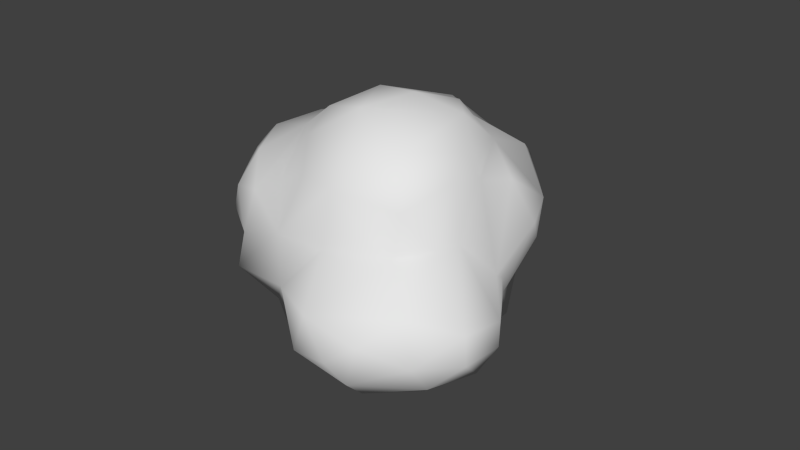 # Source: Stuffing.blend  (saved by Blender 2.68.0; exported with 4.5.12 LTS)
import bpy
from mathutils import Matrix  # noqa: F401  (used for matrix-valued properties, if any)

bpy.ops.wm.read_factory_settings(use_empty=True)
scene = bpy.context.scene
scene.name = 'Scene'

# ---- collections
col_collection_1 = bpy.data.collections.new('Collection 1'); scene.collection.children.link(col_collection_1)

# ---- world
world_world = bpy.data.worlds.new('World'); scene.world = world_world
world_world.color = (0.05088, 0.05088, 0.05088)
world_world.use_sun_shadow = False
world_world.sun_shadow_jitter_overblur = 0.0
world_world.cycles.sampling_method = 'MANUAL'
world_world.cycles.sample_map_resolution = 256

# ---- meshes
me_icosphere_001 = bpy.data.meshes.new('Icosphere.001')
me_icosphere_001.from_pydata([(1.013, 0.6645, -0.2039), (-1.339, -0.7885, 0.6446), (0.4007, 1.391, 0.2091), (0.03743, 0.1819, 1.337), (1.651, 0.01846, -0.6455), (-1.644, -0.3989, -0.008021), (0.7064, 0.8686, 0.6299), (-0.1423, 0.7109, 1.131), (-1.267, -0.327, 0.7679), (0.5487, 0.6256, -1.158), (1.444, 0.4378, -0.66), (0.6286, -0.9478, 0.2084), (-1.366, -0.2659, -0.2842), (-1.168, -0.7469, -0.4034), (-0.9537, -1.318, 0.2167), (0.8069, -0.5994, 0.8939), (0.1955, 0.9202, 0.8223), (1.229, -0.1833, -1.128), (-0.2307, -1.024, -1.056), (0.1148, -1.085, -1.111), (-0.435, -1.481, -0.4065), (-1.541, 0.7053, -0.2267), (-0.9865, -1.353, -0.02458), (-1.591, 0.5056, 0.008429), (0.001131, 1.538, -0.174), (0.7835, 0.3319, 0.9944), (0.6119, -0.8452, 0.7847), (-0.2105, -0.7913, 0.9674), (-0.7558, -0.6486, 0.8428), (-0.5164, 0.04124, 1.236), (-1.214, -0.03388, 0.7303), (0.5266, 0.9855, -0.9459), (1.114, -0.7628, -1.082), (1.508, -0.2852, -0.9021), (-1.311, -0.288, -0.754), (1.095, -0.4632, 0.2458), (-0.08687, 0.2121, -1.358), (0.3062, -0.6724, -1.405), (-0.5012, -0.6812, -1.053), (0.01067, -1.182, 0.1178), (1.388, -0.9161, -0.3985), (-0.5758, -1.373, -0.1199), (0.6556, 0.08336, -1.142), (0.1454, 0.7493, -1.214), (-0.9946, -0.4087, -1.039), (-0.2687, 1.134, -0.8775), (-0.6171, 0.5814, -1.107), (-0.9831, 0.256, -0.7492), (1.151, -0.07035, 0.2696), (0.2604, -1.249, -0.3129), (-1.55, -0.7941, -0.01299), (-0.8099, 1.04, -0.5562), (1.104, 0.1759, 0.2792), (1.057, 0.5795, -0.1495), (-0.4617, -1.268, 0.3708), (-1.329, 0.2824, -0.2829), (-0.2355, 1.565, 0.4009), (-0.4122, 1.532, 0.00101), (-0.524, 1.308, 0.5872), (1.003, 0.1481, 0.8428), (-0.2764, -1.056, 0.5207), (-1.197, 0.6526, 0.8529), (0.7123, -0.4349, -1.203), (-0.5421, -0.0145, -0.9965), (0.1164, -0.1549, -1.313), (0.3599, 1.157, -0.5482), (0.4988, -1.04, -1.066), (-0.2475, 1.453, -0.3259), (-0.7686, 0.953, -0.8385), (1.477, -0.5102, -0.1437), (-0.4721, 0.9015, 0.8798), (0.8584, 0.6489, -0.7569), (1.203, -0.9418, -0.8879), (0.3555, 0.3186, -1.333), (1.446, 0.2218, -0.8942), (-0.03454, -0.6672, -1.401), (-0.2798, -1.139, -0.7656), (0.9808, 0.6966, -0.399), (0.6265, 1.214, -0.08325), (1.614, -0.4891, -0.5836), (0.7353, -1.283, -0.7172), (-1.417, -0.9885, 0.4067), (-1.157, -1.206, -0.1626), (-1.037, -0.6878, -0.8497), (-0.67, -1.29, -0.3859), (-1.401, 0.9358, 0.303), (-0.682, 1.381, 0.06764), (-1.079, 1.245, -0.01078), (-1.269, 1.004, -0.2603), (-1.11, 0.6764, -0.6604), (1.619, 0.02173, -0.3451), (1.381, 0.4789, -0.4293), (0.7782, 0.507, 0.7131), (0.7012, 1.145, 0.1166), (0.9344, -1.235, -0.2402), (1.116, -0.3763, 0.6741), (1.139, -1.127, -0.6462), (-1.006, 1.267, 0.4494), (-1.39, 0.4629, 0.6995), (-1.478, 0.1117, 0.1253), (-1.597, -0.5737, 0.4358), (0.3633, 0.5263, 1.196), (0.1334, -0.3908, 1.297), (0.8013, -0.2398, 1.103), (-0.8895, -1.1, 0.5905), (0.1458, -0.9631, 0.7284), (-0.5169, -0.4751, 1.097), (-0.8414, 0.9518, 0.8952), (-0.5636, 0.4287, 1.117), (-0.8996, -0.2111, 0.8954), (-0.03494, 1.386, 0.6042)], [], [(78, 65, 24, 2), (97, 85, 61, 107), (59, 25, 103), (31, 9, 43), (31, 43, 45, 65), (77, 71, 31, 65), (93, 2, 6), (69, 90, 48, 35), (21, 88, 89), (88, 51, 89), (8, 1, 28, 109), (5, 100, 30, 99), (12, 5, 99), (30, 109, 108, 61), (70, 108, 7), (66, 37, 62), (47, 63, 44, 34), (55, 34, 12), (67, 86, 57), (35, 95, 26, 11), (32, 72, 80, 66), (79, 4, 90, 69), (21, 23, 85), (108, 29, 3, 7), (56, 57, 86, 58), (100, 1, 8), (102, 3, 29, 106), (63, 47, 46, 36), (1, 104, 28), (77, 78, 93, 0), (80, 72, 96), (66, 62, 32), (32, 17, 33), (17, 42, 71, 74), (81, 14, 104, 1), (5, 50, 81, 100), (38, 44, 63), (45, 43, 46, 68), (50, 5, 12, 13), (72, 32, 33, 79), (40, 79, 69), (20, 49, 39, 41), (60, 39, 105), (26, 105, 39, 11), (76, 19, 66, 49), (101, 3, 102, 103), (99, 30, 98, 23), (97, 86, 87), (89, 47, 55, 21), (51, 68, 89), (48, 52, 59, 95), (52, 90, 91, 53), (59, 92, 25), (94, 96, 40), (94, 40, 69), (82, 84, 22), (84, 41, 22), (85, 23, 98), (30, 100, 8), (2, 110, 16, 6), (58, 97, 107), (27, 105, 26, 102), (15, 95, 103), (70, 16, 110, 58), (28, 104, 54, 60), (7, 16, 70), (63, 64, 75, 38), (90, 4, 10, 91), (52, 92, 59), (37, 64, 42, 62), (107, 61, 108), (36, 73, 64), (95, 59, 103), (89, 68, 46, 47), (71, 42, 9), (36, 46, 43), (95, 35, 48), (34, 83, 13, 12), (100, 81, 1), (88, 21, 85, 87), (45, 68, 86, 67), (61, 85, 98), (92, 16, 101, 25), (86, 97, 58), (94, 69, 35, 11), (31, 71, 9), (63, 36, 64), (75, 18, 38), (18, 76, 38), (93, 78, 2), (60, 54, 39), (54, 41, 39), (20, 76, 49), (75, 37, 66, 19), (13, 83, 84), (48, 90, 52), (53, 6, 92, 52), (55, 99, 23, 21), (55, 12, 99), (102, 26, 15, 103), (28, 60, 27, 106), (106, 29, 109, 28), (10, 71, 77, 91), (70, 107, 108), (10, 74, 71), (64, 37, 75), (74, 4, 33, 17), (32, 62, 17), (62, 42, 17), (42, 64, 73), (43, 9, 73), (43, 73, 36), (42, 73, 9), (18, 19, 76), (75, 19, 18), (44, 83, 34), (38, 76, 84, 83), (38, 83, 44), (47, 34, 55), (67, 24, 65, 45), (77, 65, 78), (82, 22, 81, 50), (4, 79, 33), (4, 74, 10), (39, 49, 11), (11, 49, 94), (49, 80, 94), (80, 49, 66), (51, 88, 87, 86), (94, 80, 96), (82, 50, 13), (82, 13, 84), (76, 20, 84), (97, 87, 85), (86, 68, 51), (41, 54, 14, 22), (56, 110, 2, 24), (93, 53, 0), (91, 77, 0, 53), (53, 93, 6), (95, 15, 26), (81, 22, 14), (14, 54, 104), (84, 20, 41), (24, 57, 56), (110, 56, 58), (57, 24, 67), (103, 25, 101), (92, 6, 16), (106, 27, 102), (27, 60, 105), (108, 109, 29), (30, 8, 109), (30, 61, 98), (3, 101, 7), (16, 7, 101), (70, 58, 107), (72, 79, 40, 96)])
me_icosphere_001.polygons.foreach_set('use_smooth', [True] * 158)
_uv = me_icosphere_001.uv_layers.new(name='UVMap')
_uv.uv.foreach_set('vector', [0.6706, 0.2374, 0.7226, 0.1882, 0.7437, 0.262, 0.6889, 0.2814, 0.8069, 0.3616, 0.8544, 0.3772, 0.8207, 0.4357, 0.7789, 0.4092, 0.3451, 0.3832, 0.343, 0.4367, 0.2714, 0.3926, 0.928, 0.6857, 0.8619, 0.7314, 0.8277, 0.6566, 0.725, 0.1172, 0.8091, 0.0951, 0.8186, 0.1956, 0.7226, 0.1882, 0.602, 0.1587, 0.6395, 0.1065, 0.725, 0.1172, 0.7226, 0.1882, 0.6501, 0.2571, 0.6889, 0.2814, 0.6114, 0.3171, 0.2994, 0.2101, 0.3536, 0.1923, 0.3401, 0.2857, 0.2846, 0.2726, 0.9063, 0.3489, 0.8739, 0.3231, 0.9206, 0.2768, 0.8739, 0.3231, 0.8585, 0.263, 0.9206, 0.2768, 0.2528, 0.6212, 0.293, 0.6767, 0.1978, 0.7185, 0.1797, 0.6254, 0.3762, 0.621, 0.3237, 0.6398, 0.2372, 0.5693, 0.3668, 0.5297, 0.433, 0.6113, 0.3762, 0.621, 0.3668, 0.5297, 0.8704, 0.5167, 0.8227, 0.5585, 0.741, 0.4775, 0.8207, 0.4357, 0.7377, 0.4065, 0.741, 0.4775, 0.686, 0.4325, 0.6071, 0.9325, 0.6524, 0.8505, 0.7316, 0.8938, 0.5743, 0.5661, 0.6231, 0.663, 0.5347, 0.676, 0.4949, 0.6358, 0.4646, 0.5154, 0.4949, 0.6358, 0.433, 0.6113, 0.7752, 0.2568, 0.7964, 0.3136, 0.7714, 0.2942, 0.2846, 0.2726, 0.2877, 0.3276, 0.2069, 0.3371, 0.1956, 0.2625, 0.2709, 0.1053, 0.258, 0.1313, 0.1979, 0.1394, 0.1861, 0.06962, 0.3087, 0.1678, 0.3523, 0.1635, 0.3536, 0.1923, 0.2994, 0.2101, 0.9063, 0.3489, 0.9131, 0.3828, 0.8544, 0.3772, 0.741, 0.4775, 0.7327, 0.5384, 0.64, 0.5109, 0.686, 0.4325, 0.7418, 0.3185, 0.7714, 0.2942, 0.7964, 0.3136, 0.7588, 0.3546, 0.3237, 0.6398, 0.293, 0.6767, 0.2528, 0.6212, 0.1941, 0.4403, 0.2364, 0.5177, 0.1432, 0.5461, 0.1032, 0.4694, 0.6231, 0.663, 0.5743, 0.5661, 0.6962, 0.5737, 0.7248, 0.6987, 0.293, 0.6767, 0.2873, 0.747, 0.1978, 0.7185, 0.602, 0.1587, 0.6706, 0.2374, 0.6501, 0.2571, 0.5835, 0.186, 0.1979, 0.1394, 0.258, 0.1313, 0.239, 0.1548, 0.1861, 0.06962, 0.2908, 0.03184, 0.2709, 0.1053, 0.2709, 0.1053, 0.334, 0.1008, 0.3259, 0.137, 0.334, 0.1008, 0.384, 0.02646, 0.4666, 0.1155, 0.3738, 0.135, 0.3277, 0.691, 0.3437, 0.756, 0.2873, 0.747, 0.293, 0.6767, 0.3762, 0.621, 0.3741, 0.6667, 0.3277, 0.691, 0.3237, 0.6398, 0.5582, 0.7528, 0.5347, 0.676, 0.6231, 0.663, 0.8186, 0.1956, 0.8091, 0.0951, 0.9204, 0.1728, 0.8757, 0.2324, 0.3741, 0.6667, 0.3762, 0.621, 0.433, 0.6113, 0.4371, 0.6877, 0.258, 0.1313, 0.2709, 0.1053, 0.3259, 0.137, 0.3087, 0.1678, 0.266, 0.1787, 0.3087, 0.1678, 0.2994, 0.2101, 0.4268, 0.8283, 0.4446, 0.948, 0.3401, 0.9147, 0.3861, 0.8075, 0.07266, 0.3397, 0.09406, 0.2595, 0.1446, 0.3456, 0.2069, 0.3371, 0.1446, 0.3456, 0.09406, 0.2595, 0.1956, 0.2625, 0.5013, 0.8284, 0.5732, 0.8696, 0.6071, 0.9325, 0.4446, 0.948, 0.3184, 0.5137, 0.2364, 0.5177, 0.1941, 0.4403, 0.2714, 0.3926, 0.9507, 0.4331, 0.8704, 0.5167, 0.8559, 0.4421, 0.9131, 0.3828, 0.8069, 0.3616, 0.7964, 0.3136, 0.8352, 0.3291, 0.9206, 0.2768, 0.986, 0.2532, 0.9728, 0.3529, 0.9063, 0.3489, 0.8585, 0.263, 0.8757, 0.2324, 0.9206, 0.2768, 0.3401, 0.2857, 0.3767, 0.2956, 0.3451, 0.3832, 0.2877, 0.3276, 0.3767, 0.2956, 0.3536, 0.1923, 0.4054, 0.1825, 0.4485, 0.2278, 0.4907, 0.3565, 0.5608, 0.3383, 0.535, 0.386, 0.2134, 0.1931, 0.239, 0.1548, 0.266, 0.1787, 0.2134, 0.1931, 0.266, 0.1787, 0.2994, 0.2101, 0.3886, 0.729, 0.4259, 0.7882, 0.3721, 0.7543, 0.4259, 0.7882, 0.3861, 0.8075, 0.3721, 0.7543, 0.8544, 0.3772, 0.9131, 0.3828, 0.8559, 0.4421, 0.2372, 0.5693, 0.3237, 0.6398, 0.2528, 0.6212, 0.6889, 0.2814, 0.7152, 0.3338, 0.66, 0.3706, 0.6114, 0.3171, 0.7588, 0.3546, 0.8069, 0.3616, 0.7789, 0.4092, 0.1191, 0.4042, 0.1446, 0.3456, 0.2069, 0.3371, 0.1941, 0.4403, 0.2446, 0.3514, 0.2877, 0.3276, 0.2714, 0.3926, 0.7377, 0.4065, 0.66, 0.3706, 0.7152, 0.3338, 0.7588, 0.3546, 0.1978, 0.7185, 0.2873, 0.747, 0.3099, 0.8189, 0.2578, 0.8475, 0.686, 0.4325, 0.66, 0.3706, 0.7377, 0.4065, 0.6231, 0.663, 0.7004, 0.7694, 0.6228, 0.8117, 0.5582, 0.7528, 0.3536, 0.1923, 0.3523, 0.1635, 0.3956, 0.159, 0.4054, 0.1825, 0.4907, 0.2617, 0.5608, 0.3383, 0.4907, 0.3565, 0.6524, 0.8505, 0.7004, 0.7694, 0.8059, 0.8201, 0.7316, 0.8938, 0.7789, 0.4092, 0.8207, 0.4357, 0.741, 0.4775, 0.7248, 0.6987, 0.7906, 0.7415, 0.7004, 0.7694, 0.2877, 0.3276, 0.3451, 0.3832, 0.2714, 0.3926, 0.9206, 0.2768, 0.8757, 0.2324, 0.9204, 0.1728, 0.986, 0.2532, 0.9418, 0.7865, 0.8059, 0.8201, 0.8619, 0.7314, 0.7248, 0.6987, 0.6962, 0.5737, 0.8277, 0.6566, 0.2877, 0.3276, 0.2846, 0.2726, 0.3401, 0.2857, 0.4949, 0.6358, 0.4977, 0.6984, 0.4371, 0.6877, 0.433, 0.6113, 0.3237, 0.6398, 0.3277, 0.691, 0.293, 0.6767, 0.8739, 0.3231, 0.9063, 0.3489, 0.8544, 0.3772, 0.8352, 0.3291, 0.8186, 0.1956, 0.8757, 0.2324, 0.7964, 0.3136, 0.7752, 0.2568, 0.8207, 0.4357, 0.8544, 0.3772, 0.8559, 0.4421, 0.5608, 0.3383, 0.66, 0.3706, 0.6036, 0.4339, 0.535, 0.386, 0.7964, 0.3136, 0.8069, 0.3616, 0.7588, 0.3546, 0.2134, 0.1931, 0.2994, 0.2101, 0.2846, 0.2726, 0.1956, 0.2625, 0.928, 0.6857, 0.9418, 0.7865, 0.8619, 0.7314, 0.6231, 0.663, 0.7248, 0.6987, 0.7004, 0.7694, 0.6228, 0.8117, 0.55, 0.8209, 0.5582, 0.7528, 0.55, 0.8209, 0.5013, 0.8284, 0.5582, 0.7528, 0.6501, 0.2571, 0.6706, 0.2374, 0.6889, 0.2814, 0.2578, 0.8475, 0.3099, 0.8189, 0.3401, 0.9147, 0.3099, 0.8189, 0.3861, 0.8075, 0.3401, 0.9147, 0.4268, 0.8283, 0.5013, 0.8284, 0.4446, 0.948, 0.6228, 0.8117, 0.6524, 0.8505, 0.6071, 0.9325, 0.5732, 0.8696, 0.4371, 0.6877, 0.4977, 0.6984, 0.4259, 0.7882, 0.3401, 0.2857, 0.3536, 0.1923, 0.3767, 0.2956, 0.5665, 0.1898, 0.6114, 0.3171, 0.5608, 0.3383, 0.4907, 0.2617, 0.9728, 0.3529, 0.9507, 0.4331, 0.9131, 0.3828, 0.9063, 0.3489, 0.4646, 0.5154, 0.433, 0.6113, 0.3668, 0.5297, 0.1941, 0.4403, 0.2069, 0.3371, 0.2446, 0.3514, 0.2714, 0.3926, 0.04377, 0.4509, 0.07266, 0.3397, 0.1191, 0.4042, 0.1032, 0.4694, 0.1032, 0.4694, 0.1432, 0.5461, 0.04768, 0.5291, 0.04377, 0.4509, 0.3956, 0.159, 0.4666, 0.1155, 0.4698, 0.1813, 0.4054, 0.1825, 0.7377, 0.4065, 0.7789, 0.4092, 0.741, 0.4775, 0.3956, 0.159, 0.3738, 0.135, 0.4666, 0.1155, 0.7004, 0.7694, 0.6524, 0.8505, 0.6228, 0.8117, 0.3738, 0.135, 0.3523, 0.1635, 0.3259, 0.137, 0.334, 0.1008, 0.2709, 0.1053, 0.2908, 0.03184, 0.334, 0.1008, 0.2908, 0.03184, 0.384, 0.02646, 0.334, 0.1008, 0.8059, 0.8201, 0.7004, 0.7694, 0.7906, 0.7415, 0.8277, 0.6566, 0.8619, 0.7314, 0.7906, 0.7415, 0.8277, 0.6566, 0.7906, 0.7415, 0.7248, 0.6987, 0.8059, 0.8201, 0.7906, 0.7415, 0.8619, 0.7314, 0.55, 0.8209, 0.5732, 0.8696, 0.5013, 0.8284, 0.6228, 0.8117, 0.5732, 0.8696, 0.55, 0.8209, 0.5347, 0.676, 0.4977, 0.6984, 0.4949, 0.6358, 0.5582, 0.7528, 0.5013, 0.8284, 0.4259, 0.7882, 0.4977, 0.6984, 0.5582, 0.7528, 0.4977, 0.6984, 0.5347, 0.676, 0.5743, 0.5661, 0.4949, 0.6358, 0.4646, 0.5154, 0.7752, 0.2568, 0.7437, 0.262, 0.7226, 0.1882, 0.8186, 0.1956, 0.602, 0.1587, 0.7226, 0.1882, 0.6706, 0.2374, 0.3886, 0.729, 0.3721, 0.7543, 0.3277, 0.691, 0.3741, 0.6667, 0.3523, 0.1635, 0.3087, 0.1678, 0.3259, 0.137, 0.3523, 0.1635, 0.3738, 0.135, 0.3956, 0.159, 0.09406, 0.2595, 0.1224, 0.1833, 0.1956, 0.2625, 0.1956, 0.2625, 0.1224, 0.1833, 0.2134, 0.1931, 0.1224, 0.1833, 0.1979, 0.1394, 0.2134, 0.1931, 0.1979, 0.1394, 0.1224, 0.1833, 0.1861, 0.06962, 0.8585, 0.263, 0.8739, 0.3231, 0.8352, 0.3291, 0.7964, 0.3136, 0.2134, 0.1931, 0.1979, 0.1394, 0.239, 0.1548, 0.3886, 0.729, 0.3741, 0.6667, 0.4371, 0.6877, 0.3886, 0.729, 0.4371, 0.6877, 0.4259, 0.7882, 0.5013, 0.8284, 0.4268, 0.8283, 0.4259, 0.7882, 0.8069, 0.3616, 0.8352, 0.3291, 0.8544, 0.3772, 0.7964, 0.3136, 0.8757, 0.2324, 0.8585, 0.263, 0.3861, 0.8075, 0.3099, 0.8189, 0.3437, 0.756, 0.3721, 0.7543, 0.7418, 0.3185, 0.7152, 0.3338, 0.6889, 0.2814, 0.7437, 0.262, 0.6501, 0.2571, 0.5665, 0.1898, 0.5835, 0.186, 0.4054, 0.1825, 0.4698, 0.1813, 0.4649, 0.2168, 0.4485, 0.2278, 0.5665, 0.1898, 0.6501, 0.2571, 0.6114, 0.3171, 0.2877, 0.3276, 0.2446, 0.3514, 0.2069, 0.3371, 0.3277, 0.691, 0.3721, 0.7543, 0.3437, 0.756, 0.3437, 0.756, 0.3099, 0.8189, 0.2873, 0.747, 0.4259, 0.7882, 0.4268, 0.8283, 0.3861, 0.8075, 0.7437, 0.262, 0.7714, 0.2942, 0.7418, 0.3185, 0.7152, 0.3338, 0.7418, 0.3185, 0.7588, 0.3546, 0.7714, 0.2942, 0.7437, 0.262, 0.7752, 0.2568, 0.2714, 0.3926, 0.343, 0.4367, 0.3184, 0.5137, 0.5608, 0.3383, 0.6114, 0.3171, 0.66, 0.3706, 0.1032, 0.4694, 0.1191, 0.4042, 0.1941, 0.4403, 0.1191, 0.4042, 0.07266, 0.3397, 0.1446, 0.3456, 0.741, 0.4775, 0.8227, 0.5585, 0.7327, 0.5384, 0.2372, 0.5693, 0.2528, 0.6212, 0.1797, 0.6254, 0.8704, 0.5167, 0.8207, 0.4357, 0.8559, 0.4421, 0.64, 0.5109, 0.6036, 0.4339, 0.686, 0.4325, 0.66, 0.3706, 0.686, 0.4325, 0.6036, 0.4339, 0.7377, 0.4065, 0.7588, 0.3546, 0.7789, 0.4092, 0.258, 0.1313, 0.3087, 0.1678, 0.266, 0.1787, 0.239, 0.1548])
me_icosphere_001.use_remesh_preserve_volume = False
me_icosphere_001.use_remesh_preserve_attributes = False
me_icosphere_001.use_mirror_vertex_groups = False
me_icosphere_001.update()
arm_armature = bpy.data.armatures.new('Armature')  # bones are not reproduced

# ---- objects
ob_armature = bpy.data.objects.new('Armature', arm_armature)
ob_stuffing = bpy.data.objects.new('Stuffing', me_icosphere_001)

# ---- transforms, parenting, visibility, modifiers, constraints
ob_armature.location = (0.0, 0.0, 0.0)
ob_armature.rotation_euler = (0.0, 0.0, 5.78)
ob_armature.lineart.crease_threshold = 0.0
ob_stuffing.parent = ob_armature
ob_stuffing.location = (0.0, 0.0, 0.0)
ob_stuffing.lineart.crease_threshold = 0.0
_vg = ob_stuffing.vertex_groups.new(name='ROOT')
_vg = ob_stuffing.vertex_groups.new(name='Stuff_Rotation')
for _i, _w in zip([0, 1, 2, 3, 4, 5, 6, 7, 8, 9, 10, 11, 12, 13, 14, 15, 16, 17, 18, 19, 20, 21, 22, 23, 24, 25, 26, 27, 28, 29, 30, 31, 32, 33, 34, 35, 36, 37, 38, 39, 40, 41, 42, 43, 44, 45, 46, 47, 48, 49, 50, 51, 52, 53, 54, 55, 56, 57, 58, 59, 60, 61, 62, 63, 64, 65, 66, 67, 68, 69, 70, 71, 72, 73, 74, 75, 76, 77, 78, 79, 80, 81, 82, 83, 84, 85, 86, 87, 88, 89, 90, 91, 92, 93, 94, 95, 96, 97, 98, 99, 100, 101, 102, 103, 104, 105, 106, 107, 108, 109, 110], [1.0, 1.0, 1.0, 1.0, 1.0, 1.0, 1.0, 1.0, 1.0, 1.0, 1.0, 1.0, 1.0, 1.0, 1.0, 1.0, 1.0, 1.0, 1.0, 1.0, 1.0, 1.0, 1.0, 1.0, 1.0, 1.0, 1.0, 1.0, 1.0, 1.0, 1.0, 1.0, 1.0, 1.0, 1.0, 1.0, 1.0, 1.0, 1.0, 1.0, 1.0, 1.0, 1.0, 1.0, 1.0, 1.0, 1.0, 1.0, 1.0, 1.0, 1.0, 1.0, 1.0, 1.0, 1.0, 1.0, 1.0, 1.0, 1.0, 1.0, 1.0, 1.0, 1.0, 1.0, 1.0, 1.0, 1.0, 1.0, 1.0, 1.0, 1.0, 1.0, 1.0, 1.0, 1.0, 1.0, 1.0, 1.0, 1.0, 1.0, 1.0, 1.0, 1.0, 1.0, 1.0, 1.0, 1.0, 1.0, 1.0, 1.0, 1.0, 1.0, 1.0, 1.0, 1.0, 1.0, 1.0, 1.0, 1.0, 1.0, 1.0, 1.0, 1.0, 1.0, 1.0, 1.0, 1.0, 1.0, 1.0, 1.0, 1.0]): _vg.add([_i], _w, 'REPLACE')
_m = ob_stuffing.modifiers.new('Armature', 'ARMATURE')
_m.object = ob_armature

# ---- collection membership
col_collection_1.objects.link(ob_armature)
col_collection_1.objects.link(ob_stuffing)

# ---- scene / render settings (as saved in the file)
scene.frame_start = 1; scene.frame_end = 120; scene.frame_set(100)
scene.render.engine = 'BLENDER_EEVEE_NEXT'
scene.render.image_settings.color_mode = 'RGB'
scene.render.image_settings.compression = 90
scene.render.resolution_percentage = 50
scene.render.fps = 60
scene.render.dither_intensity = 0.0
scene.render.use_bake_selected_to_active = True
scene.render.use_bake_clear = False
scene.cycles.use_denoising = False
scene.cycles.samples = 10
scene.cycles.sampling_pattern = 'TABULATED_SOBOL'
scene.cycles.light_sampling_threshold = 0.0
scene.cycles.use_adaptive_sampling = False
scene.cycles.use_light_tree = False
scene.cycles.blur_glossy = 0.0
scene.cycles.volume_bounces = 1
scene.cycles.pixel_filter_type = 'GAUSSIAN'
scene.cycles.sample_clamp_indirect = 0.0
scene.view_settings.view_transform = 'Standard'
bpy.context.view_layer.update()

# ---- added for rendering (the .blend has no active camera and no usable light): camera, sun
cam_auto = bpy.data.cameras.new('AutoCamera')
cam_auto.lens = 50.0
cam_auto.sensor_width = 36.0
cam_auto.clip_end = 1000.0
ob_auto_camera = bpy.data.objects.new('AutoCamera', cam_auto)
scene.collection.objects.link(ob_auto_camera)
ob_auto_camera.location = (6.20283, -7.38041, 4.90997)
ob_auto_camera.rotation_euler = (1.09748, -7.21219e-08, 0.694738)
scene.camera = ob_auto_camera
light_auto_sun = bpy.data.lights.new('AutoSun', 'SUN')
light_auto_sun.energy = 3.0
light_auto_sun.angle = 0.0523599
ob_auto_sun = bpy.data.objects.new('AutoSun', light_auto_sun)
scene.collection.objects.link(ob_auto_sun)
ob_auto_sun.rotation_euler = (0.872665, 0.174533, 0.523599)
bpy.context.view_layer.update()
